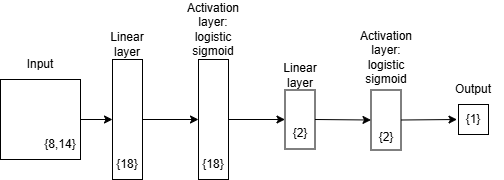

The diagram above was exported from draw.io. Its source (the exported page's mxGraphModel, read from the mxfile embedded in the PNG):
<mxGraphModel dx="1006" dy="663" grid="1" gridSize="10" guides="1" tooltips="1" connect="1" arrows="1" fold="1" page="1" pageScale="1" pageWidth="827" pageHeight="1169" math="0" shadow="0">
  <root>
    <mxCell id="0" />
    <mxCell id="1" parent="0" />
    <mxCell id="w1Ei3ttqDXg1o_W8pmsx-1" value="" style="whiteSpace=wrap;html=1;aspect=fixed;" parent="1" vertex="1">
      <mxGeometry x="197" y="90" width="80" height="80" as="geometry" />
    </mxCell>
    <mxCell id="w1Ei3ttqDXg1o_W8pmsx-2" value="{8,14}" style="text;html=1;align=center;verticalAlign=middle;whiteSpace=wrap;rounded=0;" parent="1" vertex="1">
      <mxGeometry x="227" y="140" width="60" height="30" as="geometry" />
    </mxCell>
    <mxCell id="w1Ei3ttqDXg1o_W8pmsx-3" value="Input" style="text;html=1;align=center;verticalAlign=middle;whiteSpace=wrap;rounded=0;" parent="1" vertex="1">
      <mxGeometry x="207" y="60" width="60" height="30" as="geometry" />
    </mxCell>
    <mxCell id="w1Ei3ttqDXg1o_W8pmsx-7" value="" style="endArrow=classic;html=1;rounded=0;exitX=1;exitY=0.5;exitDx=0;exitDy=0;entryX=0;entryY=0.5;entryDx=0;entryDy=0;" parent="1" source="w1Ei3ttqDXg1o_W8pmsx-1" edge="1">
      <mxGeometry width="50" height="50" relative="1" as="geometry">
        <mxPoint x="503" y="450" as="sourcePoint" />
        <mxPoint x="309" y="130" as="targetPoint" />
      </mxGeometry>
    </mxCell>
    <mxCell id="w1Ei3ttqDXg1o_W8pmsx-8" value="" style="rounded=0;whiteSpace=wrap;html=1;rotation=90;" parent="1" vertex="1">
      <mxGeometry x="264" y="115" width="120" height="30" as="geometry" />
    </mxCell>
    <mxCell id="w1Ei3ttqDXg1o_W8pmsx-9" value="{18}" style="text;html=1;align=center;verticalAlign=middle;whiteSpace=wrap;rounded=0;" parent="1" vertex="1">
      <mxGeometry x="294" y="160" width="60" height="30" as="geometry" />
    </mxCell>
    <mxCell id="w1Ei3ttqDXg1o_W8pmsx-10" value="Linear layer" style="text;html=1;align=center;verticalAlign=middle;whiteSpace=wrap;rounded=0;" parent="1" vertex="1">
      <mxGeometry x="294" y="40" width="60" height="30" as="geometry" />
    </mxCell>
    <mxCell id="w1Ei3ttqDXg1o_W8pmsx-19" value="" style="rounded=0;whiteSpace=wrap;html=1;rotation=90;" parent="1" vertex="1">
      <mxGeometry x="350" y="115" width="120" height="30" as="geometry" />
    </mxCell>
    <mxCell id="w1Ei3ttqDXg1o_W8pmsx-20" value="" style="endArrow=classic;html=1;rounded=0;exitX=0.5;exitY=0;exitDx=0;exitDy=0;entryX=0.5;entryY=1;entryDx=0;entryDy=0;" parent="1" source="w1Ei3ttqDXg1o_W8pmsx-8" target="w1Ei3ttqDXg1o_W8pmsx-19" edge="1">
      <mxGeometry width="50" height="50" relative="1" as="geometry">
        <mxPoint x="392" y="350" as="sourcePoint" />
        <mxPoint x="442" y="300" as="targetPoint" />
      </mxGeometry>
    </mxCell>
    <mxCell id="w1Ei3ttqDXg1o_W8pmsx-21" value="{18}" style="text;html=1;align=center;verticalAlign=middle;whiteSpace=wrap;rounded=0;" parent="1" vertex="1">
      <mxGeometry x="380" y="160" width="60" height="30" as="geometry" />
    </mxCell>
    <mxCell id="w1Ei3ttqDXg1o_W8pmsx-22" value="Activation layer: logistic sigmoid" style="text;html=1;align=center;verticalAlign=middle;whiteSpace=wrap;rounded=0;" parent="1" vertex="1">
      <mxGeometry x="380" y="20" width="60" height="40" as="geometry" />
    </mxCell>
    <mxCell id="w1Ei3ttqDXg1o_W8pmsx-24" value="" style="rounded=0;whiteSpace=wrap;html=1;rotation=90;" parent="1" vertex="1">
      <mxGeometry x="467" y="115" width="59" height="30" as="geometry" />
    </mxCell>
    <mxCell id="w1Ei3ttqDXg1o_W8pmsx-25" value="" style="rounded=0;whiteSpace=wrap;html=1;rotation=90;" parent="1" vertex="1">
      <mxGeometry x="655" y="115" width="30" height="30" as="geometry" />
    </mxCell>
    <mxCell id="GNMtNRZMKjsRy5-gPnhQ-7" style="edgeStyle=orthogonalEdgeStyle;rounded=0;orthogonalLoop=1;jettySize=auto;html=1;exitX=0.5;exitY=0;exitDx=0;exitDy=0;entryX=0.5;entryY=1;entryDx=0;entryDy=0;" parent="1" source="w1Ei3ttqDXg1o_W8pmsx-26" edge="1">
      <mxGeometry relative="1" as="geometry">
        <mxPoint x="653.5" y="130" as="targetPoint" />
      </mxGeometry>
    </mxCell>
    <mxCell id="w1Ei3ttqDXg1o_W8pmsx-26" value="" style="rounded=0;whiteSpace=wrap;html=1;rotation=90;" parent="1" vertex="1">
      <mxGeometry x="552.5" y="115.5" width="60" height="30" as="geometry" />
    </mxCell>
    <mxCell id="w1Ei3ttqDXg1o_W8pmsx-27" value="Activation layer: logistic sigmoid" style="text;html=1;align=center;verticalAlign=middle;whiteSpace=wrap;rounded=0;" parent="1" vertex="1">
      <mxGeometry x="552.5" y="43" width="60" height="50" as="geometry" />
    </mxCell>
    <mxCell id="w1Ei3ttqDXg1o_W8pmsx-30" value="Linear layer" style="text;html=1;align=center;verticalAlign=middle;whiteSpace=wrap;rounded=0;" parent="1" vertex="1">
      <mxGeometry x="466.5" y="71" width="60" height="30" as="geometry" />
    </mxCell>
    <mxCell id="w1Ei3ttqDXg1o_W8pmsx-33" value="{2}" style="text;html=1;align=center;verticalAlign=middle;whiteSpace=wrap;rounded=0;" parent="1" vertex="1">
      <mxGeometry x="466.5" y="129" width="60" height="30" as="geometry" />
    </mxCell>
    <mxCell id="w1Ei3ttqDXg1o_W8pmsx-34" value="{2}" style="text;html=1;align=center;verticalAlign=middle;whiteSpace=wrap;rounded=0;" parent="1" vertex="1">
      <mxGeometry x="552.5" y="133" width="60" height="30" as="geometry" />
    </mxCell>
    <mxCell id="w1Ei3ttqDXg1o_W8pmsx-35" value="{1}" style="text;html=1;align=center;verticalAlign=middle;whiteSpace=wrap;rounded=0;" parent="1" vertex="1">
      <mxGeometry x="640" y="115" width="60" height="30" as="geometry" />
    </mxCell>
    <mxCell id="w1Ei3ttqDXg1o_W8pmsx-37" value="" style="endArrow=classic;html=1;rounded=0;exitX=0.5;exitY=0;exitDx=0;exitDy=0;entryX=0.5;entryY=1;entryDx=0;entryDy=0;" parent="1" source="w1Ei3ttqDXg1o_W8pmsx-24" target="w1Ei3ttqDXg1o_W8pmsx-26" edge="1">
      <mxGeometry width="50" height="50" relative="1" as="geometry">
        <mxPoint x="306" y="350" as="sourcePoint" />
        <mxPoint x="356" y="300" as="targetPoint" />
      </mxGeometry>
    </mxCell>
    <mxCell id="w1Ei3ttqDXg1o_W8pmsx-38" value="" style="endArrow=classic;html=1;rounded=0;exitX=0.5;exitY=0;exitDx=0;exitDy=0;entryX=0.5;entryY=1;entryDx=0;entryDy=0;" parent="1" target="w1Ei3ttqDXg1o_W8pmsx-24" edge="1">
      <mxGeometry width="50" height="50" relative="1" as="geometry">
        <mxPoint x="425" y="130" as="sourcePoint" />
        <mxPoint x="356" y="300" as="targetPoint" />
      </mxGeometry>
    </mxCell>
    <mxCell id="w1Ei3ttqDXg1o_W8pmsx-43" value="Output" style="text;html=1;align=center;verticalAlign=middle;whiteSpace=wrap;rounded=0;" parent="1" vertex="1">
      <mxGeometry x="640" y="85" width="60" height="30" as="geometry" />
    </mxCell>
  </root>
</mxGraphModel>